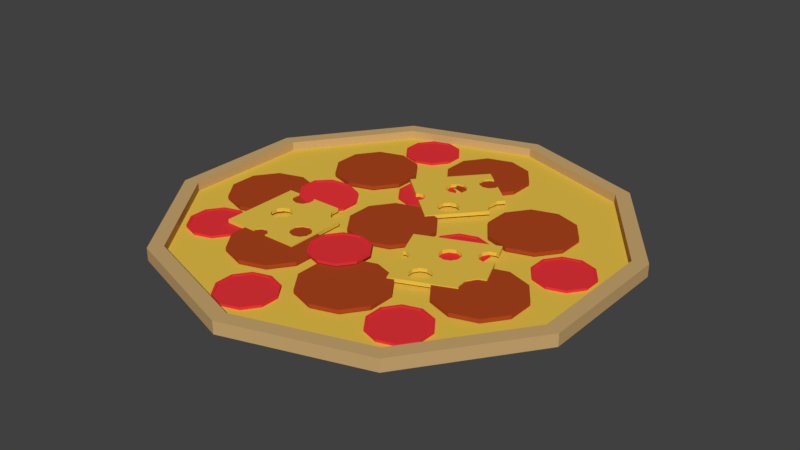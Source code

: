 # Source: pizza.blend  (saved by Blender 2.79.0; exported with 4.5.12 LTS)
import bpy
from mathutils import Matrix  # noqa: F401  (used for matrix-valued properties, if any)

bpy.ops.wm.read_factory_settings(use_empty=True)
scene = bpy.context.scene
scene.name = 'Scene'

# ---- collections
col_collection_1 = bpy.data.collections.new('Collection 1'); scene.collection.children.link(col_collection_1)

# ---- materials (node trees are filled in below, after node groups)
mat_cheese = bpy.data.materials.new('Cheese')
mat_cheese.alpha_threshold = 0.0
mat_cheese.use_transparent_shadow = False
mat_cheese.diffuse_color = (0.8, 0.5359, 0.06487, 1.0)
mat_cheese.roughness = 0.5
mat_tomato = bpy.data.materials.new('Tomato')
mat_tomato.alpha_threshold = 0.0
mat_tomato.use_transparent_shadow = False
mat_tomato.diffuse_color = (0.8, 0.03469, 0.04255, 1.0)
mat_tomato.roughness = 0.5
mat_meat = bpy.data.materials.new('Meat')
mat_meat.alpha_threshold = 0.0
mat_meat.use_transparent_shadow = False
mat_meat.diffuse_color = (0.42, 0.0603, 0.01393, 1.0)
mat_meat.roughness = 0.5
mat_material_001 = bpy.data.materials.new('Material.001')
mat_material_001.alpha_threshold = 0.0
mat_material_001.use_transparent_shadow = False
mat_material_001.diffuse_color = (0.5926, 0.3856, 0.161, 1.0)
mat_material_001.roughness = 0.5

# ---- material node trees

# ---- world
world_world = bpy.data.worlds.new('World'); scene.world = world_world
world_world.color = (0.05088, 0.05088, 0.05088)
world_world.use_sun_shadow = False
world_world.sun_shadow_jitter_overblur = 0.0
world_world.cycles.sampling_method = 'MANUAL'

# ---- meshes
me_plane_002 = bpy.data.meshes.new('Plane.002')
me_plane_002.from_pydata([(-1.0, -1.0, 0.0), (1.0, -1.0, 0.0), (-1.0, 1.0, 0.0), (-1.0, -1.0, 0.08949), (1.0, -1.0, 0.08949), (-1.0, 1.0, 0.08949), (0.8249, -0.1674, 0.08949), (0.8249, -0.1674, 1.49e-08), (0.9192, -0.2973, 0.08949), (0.9192, -0.2973, 7.451e-09), (0.9192, -0.4579, 0.08949), (0.9192, -0.4579, -1.49e-08), (0.6721, -0.6374, 0.08949), (0.6721, -0.6374, 0.0), (0.8249, -0.5878, 0.08949), (0.8249, -0.5878, 7.451e-09), (0.5194, -0.1674, 0.08949), (0.5194, -0.1674, 1.49e-08), (0.425, -0.2973, 0.08949), (0.425, -0.2973, 7.451e-09), (0.425, -0.4579, 0.08949), (0.425, -0.4579, -1.49e-08), (0.5194, -0.5878, 0.08949), (0.5194, -0.5878, 7.451e-09), (0.1092, -0.8372, 0.08949), (0.1092, -0.8372, 0.0), (0.1766, -1.0, 0.08949), (0.1766, -0.93, 0.08949), (0.1766, -0.93, 0.0), (0.1766, -1.0, 0.0), (-0.1092, -0.8372, 0.08949), (-0.1092, -0.8372, 0.0), (0.0, -0.8017, 0.08949), (0.0, -0.8017, 0.0), (-0.1766, -0.93, 0.08949), (-0.1766, -0.93, 0.0), (-0.3055, -0.2535, 0.08949), (-0.3055, -0.2535, 0.0), (-0.4582, -0.2038, 0.08949), (-0.4582, -0.2038, 1.49e-08), (-0.1528, -0.2038, 0.08949), (-0.1528, -0.2038, 1.49e-08), (-0.1766, -1.0, 0.08949), (-0.1766, -1.0, 0.0), (0.9345, 0.4941, 0.08949), (1.0, 0.5154, 0.08949), (1.0, 0.5154, 0.0), (0.9345, 0.4941, 4.47e-08), (0.6788, 0.5772, 0.08949), (0.6788, 0.5772, 4.47e-08), (0.6721, -0.1178, 0.08949), (0.6721, -0.1178, 0.0), (-0.1528, 0.2166, 0.08949), (-0.1528, 0.2166, 7.451e-09), (-0.05842, 0.08665, 0.08949), (-0.05842, 0.08665, 0.0), (-0.05842, -0.0004598, 0.08949), (-0.05842, -0.07393, 0.08949), (-0.05842, -0.07393, 0.0), (-0.1913, 0.7667, 0.08949), (-0.1913, 0.7667, -7.451e-09), (-0.3055, 0.2662, 0.08949), (-0.3055, 0.2662, 0.0), (-0.2857, 0.6368, 0.08949), (-0.2857, 0.6368, -7.451e-09), (-0.4385, 0.5871, 0.08949), (-0.4385, 0.5871, -7.451e-09), (-0.5912, 0.6368, 0.08949), (-0.5912, 0.6368, -7.451e-09), (-0.4582, 0.2166, 0.08949), (-0.4582, 0.2166, 7.451e-09), (-0.5526, 0.08665, 0.08949), (-0.5526, 0.08665, 0.0), (-0.6856, 0.7667, 0.08949), (-0.6856, 0.7667, -7.451e-09), (-0.5526, -0.07393, 0.08949), (-0.5526, -0.07393, 0.0), (0.5208, 0.7947, 0.08949), (0.5208, 0.7947, -1.49e-08), (-0.1913, 0.9272, 0.08949), (-0.1913, 0.9272, -1.49e-08), (-0.6856, 0.9272, 0.08949), (-0.6856, 0.9272, -1.49e-08), (0.5208, 1.0, 0.08949), (0.5208, 1.0, 0.0), (-0.2442, 1.0, 0.08949), (-0.2442, 1.0, 0.0), (-0.6327, 1.0, 0.08949), (-0.6327, 1.0, 0.0)], [], [(0, 19, 21, 23, 13, 15, 11, 1, 29, 28, 25, 33, 31, 35, 43), (3, 75, 71, 69, 61, 52, 54, 56, 45, 44, 48, 77, 83, 85, 79, 59, 63, 65, 67, 73, 81, 87, 5), (1, 46, 45, 4), (2, 0, 3, 5), (0, 43, 42, 3), (51, 50, 16, 17), (17, 16, 18, 19), (33, 32, 30, 31), (7, 6, 50, 51), (35, 34, 42, 43), (66, 65, 63, 64), (11, 10, 8, 9), (64, 63, 59, 60), (26, 29, 1, 4), (76, 75, 38, 39), (19, 18, 20, 21), (39, 38, 36, 37), (74, 73, 67, 68), (83, 84, 86, 85), (87, 88, 2, 5), (72, 71, 75, 76), (70, 69, 71, 72), (45, 56, 57, 40, 20, 18, 16, 50, 6, 8, 4), (4, 8, 10, 14, 12, 22, 20, 40, 36, 38, 75, 3, 42, 34, 30, 32, 24, 27, 26), (27, 28, 29, 26), (13, 12, 14, 15), (62, 61, 69, 70), (9, 8, 6, 7), (21, 20, 22, 23), (80, 79, 85, 86), (82, 81, 73, 74), (81, 82, 88, 87), (55, 54, 52, 53), (25, 24, 32, 33), (53, 52, 61, 62), (1, 11, 9, 7, 51, 17, 19, 0, 2, 72, 76, 39, 37, 41, 58, 46), (84, 78, 49, 47, 46, 58, 55, 53, 62, 70, 72, 2, 88, 82, 74, 68, 66, 64, 60, 80, 86), (49, 48, 44, 47), (31, 30, 34, 35), (41, 40, 57, 58), (68, 67, 65, 66), (23, 22, 12, 13), (60, 59, 79, 80), (28, 27, 24, 25), (15, 14, 10, 11), (47, 44, 45, 46), (37, 36, 40, 41), (77, 78, 84, 83), (58, 57, 56, 54, 55), (78, 77, 48, 49)])
me_plane_002.materials.append(mat_cheese)
me_plane_002.use_remesh_preserve_volume = False
me_plane_002.use_remesh_preserve_attributes = False
me_plane_002.use_mirror_vertex_groups = False
me_plane_002.update()
me_plane_001 = bpy.data.meshes.new('Plane.001')
me_plane_001.from_pydata([(-1.0, -1.0, 0.0), (1.0, -1.0, 0.0), (-1.0, 1.0, 0.0), (-1.0, -1.0, 0.08949), (1.0, -1.0, 0.08949), (-1.0, 1.0, 0.08949), (0.8249, -0.1674, 0.08949), (0.8249, -0.1674, 1.49e-08), (0.9192, -0.2973, 0.08949), (0.9192, -0.2973, 7.451e-09), (0.9192, -0.4579, 0.08949), (0.9192, -0.4579, -1.49e-08), (0.6721, -0.6374, 0.08949), (0.6721, -0.6374, 0.0), (0.8249, -0.5878, 0.08949), (0.8249, -0.5878, 7.451e-09), (0.5194, -0.1674, 0.08949), (0.5194, -0.1674, 1.49e-08), (0.425, -0.2973, 0.08949), (0.425, -0.2973, 7.451e-09), (0.425, -0.4579, 0.08949), (0.425, -0.4579, -1.49e-08), (0.5194, -0.5878, 0.08949), (0.5194, -0.5878, 7.451e-09), (0.1092, -0.8372, 0.08949), (0.1092, -0.8372, 0.0), (0.1766, -1.0, 0.08949), (0.1766, -0.93, 0.08949), (0.1766, -0.93, 0.0), (0.1766, -1.0, 0.0), (-0.1092, -0.8372, 0.08949), (-0.1092, -0.8372, 0.0), (0.0, -0.8017, 0.08949), (0.0, -0.8017, 0.0), (-0.1766, -0.93, 0.08949), (-0.1766, -0.93, 0.0), (-0.3055, -0.2535, 0.08949), (-0.3055, -0.2535, 0.0), (-0.4582, -0.2038, 0.08949), (-0.4582, -0.2038, 1.49e-08), (-0.1528, -0.2038, 0.08949), (-0.1528, -0.2038, 1.49e-08), (-0.1766, -1.0, 0.08949), (-0.1766, -1.0, 0.0), (0.9345, 0.4941, 0.08949), (1.0, 0.5154, 0.08949), (1.0, 0.5154, 0.0), (0.9345, 0.4941, 4.47e-08), (0.6788, 0.5772, 0.08949), (0.6788, 0.5772, 4.47e-08), (0.6721, -0.1178, 0.08949), (0.6721, -0.1178, 0.0), (-0.1528, 0.2166, 0.08949), (-0.1528, 0.2166, 7.451e-09), (-0.05842, 0.08665, 0.08949), (-0.05842, 0.08665, 0.0), (-0.05842, -0.0004598, 0.08949), (-0.05842, -0.07393, 0.08949), (-0.05842, -0.07393, 0.0), (-0.1913, 0.7667, 0.08949), (-0.1913, 0.7667, -7.451e-09), (-0.3055, 0.2662, 0.08949), (-0.3055, 0.2662, 0.0), (-0.2857, 0.6368, 0.08949), (-0.2857, 0.6368, -7.451e-09), (-0.4385, 0.5871, 0.08949), (-0.4385, 0.5871, -7.451e-09), (-0.5912, 0.6368, 0.08949), (-0.5912, 0.6368, -7.451e-09), (-0.4582, 0.2166, 0.08949), (-0.4582, 0.2166, 7.451e-09), (-0.5526, 0.08665, 0.08949), (-0.5526, 0.08665, 0.0), (-0.6856, 0.7667, 0.08949), (-0.6856, 0.7667, -7.451e-09), (-0.5526, -0.07393, 0.08949), (-0.5526, -0.07393, 0.0), (0.5208, 0.7947, 0.08949), (0.5208, 0.7947, -1.49e-08), (-0.1913, 0.9272, 0.08949), (-0.1913, 0.9272, -1.49e-08), (-0.6856, 0.9272, 0.08949), (-0.6856, 0.9272, -1.49e-08), (0.5208, 1.0, 0.08949), (0.5208, 1.0, 0.0), (-0.2442, 1.0, 0.08949), (-0.2442, 1.0, 0.0), (-0.6327, 1.0, 0.08949), (-0.6327, 1.0, 0.0)], [], [(0, 19, 21, 23, 13, 15, 11, 1, 29, 28, 25, 33, 31, 35, 43), (3, 75, 71, 69, 61, 52, 54, 56, 45, 44, 48, 77, 83, 85, 79, 59, 63, 65, 67, 73, 81, 87, 5), (1, 46, 45, 4), (2, 0, 3, 5), (0, 43, 42, 3), (51, 50, 16, 17), (17, 16, 18, 19), (33, 32, 30, 31), (7, 6, 50, 51), (35, 34, 42, 43), (66, 65, 63, 64), (11, 10, 8, 9), (64, 63, 59, 60), (26, 29, 1, 4), (76, 75, 38, 39), (19, 18, 20, 21), (39, 38, 36, 37), (74, 73, 67, 68), (83, 84, 86, 85), (87, 88, 2, 5), (72, 71, 75, 76), (70, 69, 71, 72), (45, 56, 57, 40, 20, 18, 16, 50, 6, 8, 4), (4, 8, 10, 14, 12, 22, 20, 40, 36, 38, 75, 3, 42, 34, 30, 32, 24, 27, 26), (27, 28, 29, 26), (13, 12, 14, 15), (62, 61, 69, 70), (9, 8, 6, 7), (21, 20, 22, 23), (80, 79, 85, 86), (82, 81, 73, 74), (81, 82, 88, 87), (55, 54, 52, 53), (25, 24, 32, 33), (53, 52, 61, 62), (1, 11, 9, 7, 51, 17, 19, 0, 2, 72, 76, 39, 37, 41, 58, 46), (84, 78, 49, 47, 46, 58, 55, 53, 62, 70, 72, 2, 88, 82, 74, 68, 66, 64, 60, 80, 86), (49, 48, 44, 47), (31, 30, 34, 35), (41, 40, 57, 58), (68, 67, 65, 66), (23, 22, 12, 13), (60, 59, 79, 80), (28, 27, 24, 25), (15, 14, 10, 11), (47, 44, 45, 46), (37, 36, 40, 41), (77, 78, 84, 83), (58, 57, 56, 54, 55), (78, 77, 48, 49)])
me_plane_001.materials.append(mat_cheese)
me_plane_001.use_remesh_preserve_volume = False
me_plane_001.use_remesh_preserve_attributes = False
me_plane_001.use_mirror_vertex_groups = False
me_plane_001.update()
me_plane = bpy.data.meshes.new('Plane')
me_plane.from_pydata([(-1.0, -1.0, 0.0), (1.0, -1.0, 0.0), (-1.0, 1.0, 0.0), (-1.0, -1.0, 0.08949), (1.0, -1.0, 0.08949), (-1.0, 1.0, 0.08949), (0.8249, -0.1674, 0.08949), (0.8249, -0.1674, 1.49e-08), (0.9192, -0.2973, 0.08949), (0.9192, -0.2973, 7.451e-09), (0.9192, -0.4579, 0.08949), (0.9192, -0.4579, -1.49e-08), (0.6721, -0.6374, 0.08949), (0.6721, -0.6374, 0.0), (0.8249, -0.5878, 0.08949), (0.8249, -0.5878, 7.451e-09), (0.5194, -0.1674, 0.08949), (0.5194, -0.1674, 1.49e-08), (0.425, -0.2973, 0.08949), (0.425, -0.2973, 7.451e-09), (0.425, -0.4579, 0.08949), (0.425, -0.4579, -1.49e-08), (0.5194, -0.5878, 0.08949), (0.5194, -0.5878, 7.451e-09), (0.1092, -0.8372, 0.08949), (0.1092, -0.8372, 0.0), (0.1766, -1.0, 0.08949), (0.1766, -0.93, 0.08949), (0.1766, -0.93, 0.0), (0.1766, -1.0, 0.0), (-0.1092, -0.8372, 0.08949), (-0.1092, -0.8372, 0.0), (0.0, -0.8017, 0.08949), (0.0, -0.8017, 0.0), (-0.1766, -0.93, 0.08949), (-0.1766, -0.93, 0.0), (-0.3055, -0.2535, 0.08949), (-0.3055, -0.2535, 0.0), (-0.4582, -0.2038, 0.08949), (-0.4582, -0.2038, 1.49e-08), (-0.1528, -0.2038, 0.08949), (-0.1528, -0.2038, 1.49e-08), (-0.1766, -1.0, 0.08949), (-0.1766, -1.0, 0.0), (0.9345, 0.4941, 0.08949), (1.0, 0.5154, 0.08949), (1.0, 0.5154, 0.0), (0.9345, 0.4941, 4.47e-08), (0.6788, 0.5772, 0.08949), (0.6788, 0.5772, 4.47e-08), (0.6721, -0.1178, 0.08949), (0.6721, -0.1178, 0.0), (-0.1528, 0.2166, 0.08949), (-0.1528, 0.2166, 7.451e-09), (-0.05842, 0.08665, 0.08949), (-0.05842, 0.08665, 0.0), (-0.05842, -0.0004598, 0.08949), (-0.05842, -0.07393, 0.08949), (-0.05842, -0.07393, 0.0), (-0.1913, 0.7667, 0.08949), (-0.1913, 0.7667, -7.451e-09), (-0.3055, 0.2662, 0.08949), (-0.3055, 0.2662, 0.0), (-0.2857, 0.6368, 0.08949), (-0.2857, 0.6368, -7.451e-09), (-0.4385, 0.5871, 0.08949), (-0.4385, 0.5871, -7.451e-09), (-0.5912, 0.6368, 0.08949), (-0.5912, 0.6368, -7.451e-09), (-0.4582, 0.2166, 0.08949), (-0.4582, 0.2166, 7.451e-09), (-0.5526, 0.08665, 0.08949), (-0.5526, 0.08665, 0.0), (-0.6856, 0.7667, 0.08949), (-0.6856, 0.7667, -7.451e-09), (-0.5526, -0.07393, 0.08949), (-0.5526, -0.07393, 0.0), (0.5208, 0.7947, 0.08949), (0.5208, 0.7947, -1.49e-08), (-0.1913, 0.9272, 0.08949), (-0.1913, 0.9272, -1.49e-08), (-0.6856, 0.9272, 0.08949), (-0.6856, 0.9272, -1.49e-08), (0.5208, 1.0, 0.08949), (0.5208, 1.0, 0.0), (-0.2442, 1.0, 0.08949), (-0.2442, 1.0, 0.0), (-0.6327, 1.0, 0.08949), (-0.6327, 1.0, 0.0)], [], [(0, 19, 21, 23, 13, 15, 11, 1, 29, 28, 25, 33, 31, 35, 43), (3, 75, 71, 69, 61, 52, 54, 56, 45, 44, 48, 77, 83, 85, 79, 59, 63, 65, 67, 73, 81, 87, 5), (1, 46, 45, 4), (2, 0, 3, 5), (0, 43, 42, 3), (51, 50, 16, 17), (17, 16, 18, 19), (33, 32, 30, 31), (7, 6, 50, 51), (35, 34, 42, 43), (66, 65, 63, 64), (11, 10, 8, 9), (64, 63, 59, 60), (26, 29, 1, 4), (76, 75, 38, 39), (19, 18, 20, 21), (39, 38, 36, 37), (74, 73, 67, 68), (83, 84, 86, 85), (87, 88, 2, 5), (72, 71, 75, 76), (70, 69, 71, 72), (45, 56, 57, 40, 20, 18, 16, 50, 6, 8, 4), (4, 8, 10, 14, 12, 22, 20, 40, 36, 38, 75, 3, 42, 34, 30, 32, 24, 27, 26), (27, 28, 29, 26), (13, 12, 14, 15), (62, 61, 69, 70), (9, 8, 6, 7), (21, 20, 22, 23), (80, 79, 85, 86), (82, 81, 73, 74), (81, 82, 88, 87), (55, 54, 52, 53), (25, 24, 32, 33), (53, 52, 61, 62), (1, 11, 9, 7, 51, 17, 19, 0, 2, 72, 76, 39, 37, 41, 58, 46), (84, 78, 49, 47, 46, 58, 55, 53, 62, 70, 72, 2, 88, 82, 74, 68, 66, 64, 60, 80, 86), (49, 48, 44, 47), (31, 30, 34, 35), (41, 40, 57, 58), (68, 67, 65, 66), (23, 22, 12, 13), (60, 59, 79, 80), (28, 27, 24, 25), (15, 14, 10, 11), (47, 44, 45, 46), (37, 36, 40, 41), (77, 78, 84, 83), (58, 57, 56, 54, 55), (78, 77, 48, 49)])
me_plane.materials.append(mat_cheese)
me_plane.use_remesh_preserve_volume = False
me_plane.use_remesh_preserve_attributes = False
me_plane.use_mirror_vertex_groups = False
me_plane.update()
me_circle_017 = bpy.data.meshes.new('Circle.017')
me_circle_017.from_pydata([(-0.4184, 1.331, -0.7335), (-0.819, 1.201, -0.7335), (-1.067, 0.8605, -0.7335), (-1.067, 0.4393, -0.7335), (-0.819, 0.09854, -0.7335), (-0.4184, -0.03162, -0.7335), (-0.01786, 0.09854, -0.7335), (0.2297, 0.4393, -0.7335), (0.2297, 0.8605, -0.7335), (-0.01786, 1.201, -0.7335), (-0.4184, 1.331, -0.6761), (-0.819, 1.201, -0.6761), (-1.067, 0.8605, -0.6761), (-1.067, 0.4393, -0.6761), (-0.819, 0.09854, -0.6761), (-0.4184, -0.03162, -0.6761), (-0.01786, 0.09854, -0.6761), (0.2297, 0.4393, -0.6761), (0.2297, 0.8605, -0.6761), (-0.01786, 1.201, -0.6761), (-0.4184, 1.274, -0.6761), (-0.7852, 1.155, -0.6761), (-1.012, 0.8427, -0.6761), (-1.012, 0.4571, -0.6761), (-0.7852, 0.1451, -0.6761), (-0.4184, 0.02587, -0.6761), (-0.05165, 0.1451, -0.6761), (0.175, 0.4571, -0.6761), (0.175, 0.8427, -0.6761), (-0.05165, 1.155, -0.6761), (-0.4184, 1.274, -0.695), (-0.7852, 1.155, -0.695), (-1.012, 0.8427, -0.695), (-1.012, 0.4571, -0.695), (-0.7852, 0.1451, -0.695), (-0.4184, 0.02587, -0.695), (-0.05165, 0.1451, -0.695), (0.175, 0.4571, -0.695), (0.175, 0.8427, -0.695), (-0.05165, 1.155, -0.695)], [], [(1, 0, 9, 8, 7, 6, 5, 4, 3, 2), (14, 15, 25, 24), (1, 2, 12, 11), (8, 9, 19, 18), (5, 6, 16, 15), (2, 3, 13, 12), (9, 0, 10, 19), (6, 7, 17, 16), (3, 4, 14, 13), (0, 1, 11, 10), (7, 8, 18, 17), (4, 5, 15, 14), (21, 22, 32, 31), (11, 12, 22, 21), (18, 19, 29, 28), (15, 16, 26, 25), (12, 13, 23, 22), (19, 10, 20, 29), (16, 17, 27, 26), (13, 14, 24, 23), (10, 11, 21, 20), (17, 18, 28, 27), (31, 32, 33, 34, 35, 36, 37, 38, 39, 30), (28, 29, 39, 38), (25, 26, 36, 35), (22, 23, 33, 32), (29, 20, 30, 39), (26, 27, 37, 36), (23, 24, 34, 33), (20, 21, 31, 30), (27, 28, 38, 37), (24, 25, 35, 34)])
me_circle_017.materials.append(mat_tomato)
me_circle_017.use_remesh_preserve_volume = False
me_circle_017.use_remesh_preserve_attributes = False
me_circle_017.use_mirror_vertex_groups = False
me_circle_017.update()
me_circle_016 = bpy.data.meshes.new('Circle.016')
me_circle_016.from_pydata([(-0.4184, 1.331, -0.7335), (-0.819, 1.201, -0.7335), (-1.067, 0.8605, -0.7335), (-1.067, 0.4393, -0.7335), (-0.819, 0.09854, -0.7335), (-0.4184, -0.03162, -0.7335), (-0.01786, 0.09854, -0.7335), (0.2297, 0.4393, -0.7335), (0.2297, 0.8605, -0.7335), (-0.01786, 1.201, -0.7335), (-0.4184, 1.331, -0.6761), (-0.819, 1.201, -0.6761), (-1.067, 0.8605, -0.6761), (-1.067, 0.4393, -0.6761), (-0.819, 0.09854, -0.6761), (-0.4184, -0.03162, -0.6761), (-0.01786, 0.09854, -0.6761), (0.2297, 0.4393, -0.6761), (0.2297, 0.8605, -0.6761), (-0.01786, 1.201, -0.6761), (-0.4184, 1.274, -0.6761), (-0.7852, 1.155, -0.6761), (-1.012, 0.8427, -0.6761), (-1.012, 0.4571, -0.6761), (-0.7852, 0.1451, -0.6761), (-0.4184, 0.02587, -0.6761), (-0.05165, 0.1451, -0.6761), (0.175, 0.4571, -0.6761), (0.175, 0.8427, -0.6761), (-0.05165, 1.155, -0.6761), (-0.4184, 1.274, -0.695), (-0.7852, 1.155, -0.695), (-1.012, 0.8427, -0.695), (-1.012, 0.4571, -0.695), (-0.7852, 0.1451, -0.695), (-0.4184, 0.02587, -0.695), (-0.05165, 0.1451, -0.695), (0.175, 0.4571, -0.695), (0.175, 0.8427, -0.695), (-0.05165, 1.155, -0.695)], [], [(1, 0, 9, 8, 7, 6, 5, 4, 3, 2), (14, 15, 25, 24), (1, 2, 12, 11), (8, 9, 19, 18), (5, 6, 16, 15), (2, 3, 13, 12), (9, 0, 10, 19), (6, 7, 17, 16), (3, 4, 14, 13), (0, 1, 11, 10), (7, 8, 18, 17), (4, 5, 15, 14), (21, 22, 32, 31), (11, 12, 22, 21), (18, 19, 29, 28), (15, 16, 26, 25), (12, 13, 23, 22), (19, 10, 20, 29), (16, 17, 27, 26), (13, 14, 24, 23), (10, 11, 21, 20), (17, 18, 28, 27), (31, 32, 33, 34, 35, 36, 37, 38, 39, 30), (28, 29, 39, 38), (25, 26, 36, 35), (22, 23, 33, 32), (29, 20, 30, 39), (26, 27, 37, 36), (23, 24, 34, 33), (20, 21, 31, 30), (27, 28, 38, 37), (24, 25, 35, 34)])
me_circle_016.materials.append(mat_tomato)
me_circle_016.use_remesh_preserve_volume = False
me_circle_016.use_remesh_preserve_attributes = False
me_circle_016.use_mirror_vertex_groups = False
me_circle_016.update()
me_circle_015 = bpy.data.meshes.new('Circle.015')
me_circle_015.from_pydata([(-0.4184, 1.331, -0.7335), (-0.819, 1.201, -0.7335), (-1.067, 0.8605, -0.7335), (-1.067, 0.4393, -0.7335), (-0.819, 0.09854, -0.7335), (-0.4184, -0.03162, -0.7335), (-0.01786, 0.09854, -0.7335), (0.2297, 0.4393, -0.7335), (0.2297, 0.8605, -0.7335), (-0.01786, 1.201, -0.7335), (-0.4184, 1.331, -0.6761), (-0.819, 1.201, -0.6761), (-1.067, 0.8605, -0.6761), (-1.067, 0.4393, -0.6761), (-0.819, 0.09854, -0.6761), (-0.4184, -0.03162, -0.6761), (-0.01786, 0.09854, -0.6761), (0.2297, 0.4393, -0.6761), (0.2297, 0.8605, -0.6761), (-0.01786, 1.201, -0.6761), (-0.4184, 1.274, -0.6761), (-0.7852, 1.155, -0.6761), (-1.012, 0.8427, -0.6761), (-1.012, 0.4571, -0.6761), (-0.7852, 0.1451, -0.6761), (-0.4184, 0.02587, -0.6761), (-0.05165, 0.1451, -0.6761), (0.175, 0.4571, -0.6761), (0.175, 0.8427, -0.6761), (-0.05165, 1.155, -0.6761), (-0.4184, 1.274, -0.695), (-0.7852, 1.155, -0.695), (-1.012, 0.8427, -0.695), (-1.012, 0.4571, -0.695), (-0.7852, 0.1451, -0.695), (-0.4184, 0.02587, -0.695), (-0.05165, 0.1451, -0.695), (0.175, 0.4571, -0.695), (0.175, 0.8427, -0.695), (-0.05165, 1.155, -0.695)], [], [(1, 0, 9, 8, 7, 6, 5, 4, 3, 2), (14, 15, 25, 24), (1, 2, 12, 11), (8, 9, 19, 18), (5, 6, 16, 15), (2, 3, 13, 12), (9, 0, 10, 19), (6, 7, 17, 16), (3, 4, 14, 13), (0, 1, 11, 10), (7, 8, 18, 17), (4, 5, 15, 14), (21, 22, 32, 31), (11, 12, 22, 21), (18, 19, 29, 28), (15, 16, 26, 25), (12, 13, 23, 22), (19, 10, 20, 29), (16, 17, 27, 26), (13, 14, 24, 23), (10, 11, 21, 20), (17, 18, 28, 27), (31, 32, 33, 34, 35, 36, 37, 38, 39, 30), (28, 29, 39, 38), (25, 26, 36, 35), (22, 23, 33, 32), (29, 20, 30, 39), (26, 27, 37, 36), (23, 24, 34, 33), (20, 21, 31, 30), (27, 28, 38, 37), (24, 25, 35, 34)])
me_circle_015.materials.append(mat_tomato)
me_circle_015.use_remesh_preserve_volume = False
me_circle_015.use_remesh_preserve_attributes = False
me_circle_015.use_mirror_vertex_groups = False
me_circle_015.update()
me_circle_014 = bpy.data.meshes.new('Circle.014')
me_circle_014.from_pydata([(-0.4184, 1.331, -0.7335), (-0.819, 1.201, -0.7335), (-1.067, 0.8605, -0.7335), (-1.067, 0.4393, -0.7335), (-0.819, 0.09854, -0.7335), (-0.4184, -0.03162, -0.7335), (-0.01786, 0.09854, -0.7335), (0.2297, 0.4393, -0.7335), (0.2297, 0.8605, -0.7335), (-0.01786, 1.201, -0.7335), (-0.4184, 1.331, -0.6761), (-0.819, 1.201, -0.6761), (-1.067, 0.8605, -0.6761), (-1.067, 0.4393, -0.6761), (-0.819, 0.09854, -0.6761), (-0.4184, -0.03162, -0.6761), (-0.01786, 0.09854, -0.6761), (0.2297, 0.4393, -0.6761), (0.2297, 0.8605, -0.6761), (-0.01786, 1.201, -0.6761), (-0.4184, 1.274, -0.6761), (-0.7852, 1.155, -0.6761), (-1.012, 0.8427, -0.6761), (-1.012, 0.4571, -0.6761), (-0.7852, 0.1451, -0.6761), (-0.4184, 0.02587, -0.6761), (-0.05165, 0.1451, -0.6761), (0.175, 0.4571, -0.6761), (0.175, 0.8427, -0.6761), (-0.05165, 1.155, -0.6761), (-0.4184, 1.274, -0.695), (-0.7852, 1.155, -0.695), (-1.012, 0.8427, -0.695), (-1.012, 0.4571, -0.695), (-0.7852, 0.1451, -0.695), (-0.4184, 0.02587, -0.695), (-0.05165, 0.1451, -0.695), (0.175, 0.4571, -0.695), (0.175, 0.8427, -0.695), (-0.05165, 1.155, -0.695)], [], [(1, 0, 9, 8, 7, 6, 5, 4, 3, 2), (14, 15, 25, 24), (1, 2, 12, 11), (8, 9, 19, 18), (5, 6, 16, 15), (2, 3, 13, 12), (9, 0, 10, 19), (6, 7, 17, 16), (3, 4, 14, 13), (0, 1, 11, 10), (7, 8, 18, 17), (4, 5, 15, 14), (21, 22, 32, 31), (11, 12, 22, 21), (18, 19, 29, 28), (15, 16, 26, 25), (12, 13, 23, 22), (19, 10, 20, 29), (16, 17, 27, 26), (13, 14, 24, 23), (10, 11, 21, 20), (17, 18, 28, 27), (31, 32, 33, 34, 35, 36, 37, 38, 39, 30), (28, 29, 39, 38), (25, 26, 36, 35), (22, 23, 33, 32), (29, 20, 30, 39), (26, 27, 37, 36), (23, 24, 34, 33), (20, 21, 31, 30), (27, 28, 38, 37), (24, 25, 35, 34)])
me_circle_014.materials.append(mat_tomato)
me_circle_014.use_remesh_preserve_volume = False
me_circle_014.use_remesh_preserve_attributes = False
me_circle_014.use_mirror_vertex_groups = False
me_circle_014.update()
me_circle_013 = bpy.data.meshes.new('Circle.013')
me_circle_013.from_pydata([(-0.4184, 1.331, -0.7335), (-0.819, 1.201, -0.7335), (-1.067, 0.8605, -0.7335), (-1.067, 0.4393, -0.7335), (-0.819, 0.09854, -0.7335), (-0.4184, -0.03162, -0.7335), (-0.01786, 0.09854, -0.7335), (0.2297, 0.4393, -0.7335), (0.2297, 0.8605, -0.7335), (-0.01786, 1.201, -0.7335), (-0.4184, 1.331, -0.6761), (-0.819, 1.201, -0.6761), (-1.067, 0.8605, -0.6761), (-1.067, 0.4393, -0.6761), (-0.819, 0.09854, -0.6761), (-0.4184, -0.03162, -0.6761), (-0.01786, 0.09854, -0.6761), (0.2297, 0.4393, -0.6761), (0.2297, 0.8605, -0.6761), (-0.01786, 1.201, -0.6761), (-0.4184, 1.274, -0.6761), (-0.7852, 1.155, -0.6761), (-1.012, 0.8427, -0.6761), (-1.012, 0.4571, -0.6761), (-0.7852, 0.1451, -0.6761), (-0.4184, 0.02587, -0.6761), (-0.05165, 0.1451, -0.6761), (0.175, 0.4571, -0.6761), (0.175, 0.8427, -0.6761), (-0.05165, 1.155, -0.6761), (-0.4184, 1.274, -0.695), (-0.7852, 1.155, -0.695), (-1.012, 0.8427, -0.695), (-1.012, 0.4571, -0.695), (-0.7852, 0.1451, -0.695), (-0.4184, 0.02587, -0.695), (-0.05165, 0.1451, -0.695), (0.175, 0.4571, -0.695), (0.175, 0.8427, -0.695), (-0.05165, 1.155, -0.695)], [], [(1, 0, 9, 8, 7, 6, 5, 4, 3, 2), (14, 15, 25, 24), (1, 2, 12, 11), (8, 9, 19, 18), (5, 6, 16, 15), (2, 3, 13, 12), (9, 0, 10, 19), (6, 7, 17, 16), (3, 4, 14, 13), (0, 1, 11, 10), (7, 8, 18, 17), (4, 5, 15, 14), (21, 22, 32, 31), (11, 12, 22, 21), (18, 19, 29, 28), (15, 16, 26, 25), (12, 13, 23, 22), (19, 10, 20, 29), (16, 17, 27, 26), (13, 14, 24, 23), (10, 11, 21, 20), (17, 18, 28, 27), (31, 32, 33, 34, 35, 36, 37, 38, 39, 30), (28, 29, 39, 38), (25, 26, 36, 35), (22, 23, 33, 32), (29, 20, 30, 39), (26, 27, 37, 36), (23, 24, 34, 33), (20, 21, 31, 30), (27, 28, 38, 37), (24, 25, 35, 34)])
me_circle_013.materials.append(mat_tomato)
me_circle_013.use_remesh_preserve_volume = False
me_circle_013.use_remesh_preserve_attributes = False
me_circle_013.use_mirror_vertex_groups = False
me_circle_013.update()
me_circle_012 = bpy.data.meshes.new('Circle.012')
me_circle_012.from_pydata([(-0.4184, 1.331, -0.7335), (-0.819, 1.201, -0.7335), (-1.067, 0.8605, -0.7335), (-1.067, 0.4393, -0.7335), (-0.819, 0.09854, -0.7335), (-0.4184, -0.03162, -0.7335), (-0.01786, 0.09854, -0.7335), (0.2297, 0.4393, -0.7335), (0.2297, 0.8605, -0.7335), (-0.01786, 1.201, -0.7335), (-0.4184, 1.331, -0.6761), (-0.819, 1.201, -0.6761), (-1.067, 0.8605, -0.6761), (-1.067, 0.4393, -0.6761), (-0.819, 0.09854, -0.6761), (-0.4184, -0.03162, -0.6761), (-0.01786, 0.09854, -0.6761), (0.2297, 0.4393, -0.6761), (0.2297, 0.8605, -0.6761), (-0.01786, 1.201, -0.6761), (-0.4184, 1.274, -0.6761), (-0.7852, 1.155, -0.6761), (-1.012, 0.8427, -0.6761), (-1.012, 0.4571, -0.6761), (-0.7852, 0.1451, -0.6761), (-0.4184, 0.02587, -0.6761), (-0.05165, 0.1451, -0.6761), (0.175, 0.4571, -0.6761), (0.175, 0.8427, -0.6761), (-0.05165, 1.155, -0.6761), (-0.4184, 1.274, -0.695), (-0.7852, 1.155, -0.695), (-1.012, 0.8427, -0.695), (-1.012, 0.4571, -0.695), (-0.7852, 0.1451, -0.695), (-0.4184, 0.02587, -0.695), (-0.05165, 0.1451, -0.695), (0.175, 0.4571, -0.695), (0.175, 0.8427, -0.695), (-0.05165, 1.155, -0.695)], [], [(1, 0, 9, 8, 7, 6, 5, 4, 3, 2), (14, 15, 25, 24), (1, 2, 12, 11), (8, 9, 19, 18), (5, 6, 16, 15), (2, 3, 13, 12), (9, 0, 10, 19), (6, 7, 17, 16), (3, 4, 14, 13), (0, 1, 11, 10), (7, 8, 18, 17), (4, 5, 15, 14), (21, 22, 32, 31), (11, 12, 22, 21), (18, 19, 29, 28), (15, 16, 26, 25), (12, 13, 23, 22), (19, 10, 20, 29), (16, 17, 27, 26), (13, 14, 24, 23), (10, 11, 21, 20), (17, 18, 28, 27), (31, 32, 33, 34, 35, 36, 37, 38, 39, 30), (28, 29, 39, 38), (25, 26, 36, 35), (22, 23, 33, 32), (29, 20, 30, 39), (26, 27, 37, 36), (23, 24, 34, 33), (20, 21, 31, 30), (27, 28, 38, 37), (24, 25, 35, 34)])
me_circle_012.materials.append(mat_tomato)
me_circle_012.use_remesh_preserve_volume = False
me_circle_012.use_remesh_preserve_attributes = False
me_circle_012.use_mirror_vertex_groups = False
me_circle_012.update()
me_circle_011 = bpy.data.meshes.new('Circle.011')
me_circle_011.from_pydata([(-0.4184, 1.331, -0.7335), (-0.819, 1.201, -0.7335), (-1.067, 0.8605, -0.7335), (-1.067, 0.4393, -0.7335), (-0.819, 0.09854, -0.7335), (-0.4184, -0.03162, -0.7335), (-0.01786, 0.09854, -0.7335), (0.2297, 0.4393, -0.7335), (0.2297, 0.8605, -0.7335), (-0.01786, 1.201, -0.7335), (-0.4184, 1.331, -0.6761), (-0.819, 1.201, -0.6761), (-1.067, 0.8605, -0.6761), (-1.067, 0.4393, -0.6761), (-0.819, 0.09854, -0.6761), (-0.4184, -0.03162, -0.6761), (-0.01786, 0.09854, -0.6761), (0.2297, 0.4393, -0.6761), (0.2297, 0.8605, -0.6761), (-0.01786, 1.201, -0.6761), (-0.4184, 1.274, -0.6761), (-0.7852, 1.155, -0.6761), (-1.012, 0.8427, -0.6761), (-1.012, 0.4571, -0.6761), (-0.7852, 0.1451, -0.6761), (-0.4184, 0.02587, -0.6761), (-0.05165, 0.1451, -0.6761), (0.175, 0.4571, -0.6761), (0.175, 0.8427, -0.6761), (-0.05165, 1.155, -0.6761), (-0.4184, 1.274, -0.695), (-0.7852, 1.155, -0.695), (-1.012, 0.8427, -0.695), (-1.012, 0.4571, -0.695), (-0.7852, 0.1451, -0.695), (-0.4184, 0.02587, -0.695), (-0.05165, 0.1451, -0.695), (0.175, 0.4571, -0.695), (0.175, 0.8427, -0.695), (-0.05165, 1.155, -0.695)], [], [(1, 0, 9, 8, 7, 6, 5, 4, 3, 2), (14, 15, 25, 24), (1, 2, 12, 11), (8, 9, 19, 18), (5, 6, 16, 15), (2, 3, 13, 12), (9, 0, 10, 19), (6, 7, 17, 16), (3, 4, 14, 13), (0, 1, 11, 10), (7, 8, 18, 17), (4, 5, 15, 14), (21, 22, 32, 31), (11, 12, 22, 21), (18, 19, 29, 28), (15, 16, 26, 25), (12, 13, 23, 22), (19, 10, 20, 29), (16, 17, 27, 26), (13, 14, 24, 23), (10, 11, 21, 20), (17, 18, 28, 27), (31, 32, 33, 34, 35, 36, 37, 38, 39, 30), (28, 29, 39, 38), (25, 26, 36, 35), (22, 23, 33, 32), (29, 20, 30, 39), (26, 27, 37, 36), (23, 24, 34, 33), (20, 21, 31, 30), (27, 28, 38, 37), (24, 25, 35, 34)])
me_circle_011.materials.append(mat_tomato)
me_circle_011.use_remesh_preserve_volume = False
me_circle_011.use_remesh_preserve_attributes = False
me_circle_011.use_mirror_vertex_groups = False
me_circle_011.update()
me_circle_010 = bpy.data.meshes.new('Circle.010')
me_circle_010.from_pydata([(-0.4184, 1.331, -0.7335), (-0.819, 1.201, -0.7335), (-1.067, 0.8605, -0.7335), (-1.067, 0.4393, -0.7335), (-0.819, 0.09854, -0.7335), (-0.4184, -0.03162, -0.7335), (-0.01786, 0.09854, -0.7335), (0.2297, 0.4393, -0.7335), (0.2297, 0.8605, -0.7335), (-0.01786, 1.201, -0.7335), (-0.4184, 1.331, -0.6761), (-0.819, 1.201, -0.6761), (-1.067, 0.8605, -0.6761), (-1.067, 0.4393, -0.6761), (-0.819, 0.09854, -0.6761), (-0.4184, -0.03162, -0.6761), (-0.01786, 0.09854, -0.6761), (0.2297, 0.4393, -0.6761), (0.2297, 0.8605, -0.6761), (-0.01786, 1.201, -0.6761), (-0.4184, 1.274, -0.6761), (-0.7852, 1.155, -0.6761), (-1.012, 0.8427, -0.6761), (-1.012, 0.4571, -0.6761), (-0.7852, 0.1451, -0.6761), (-0.4184, 0.02587, -0.6761), (-0.05165, 0.1451, -0.6761), (0.175, 0.4571, -0.6761), (0.175, 0.8427, -0.6761), (-0.05165, 1.155, -0.6761), (-0.4184, 1.274, -0.695), (-0.7852, 1.155, -0.695), (-1.012, 0.8427, -0.695), (-1.012, 0.4571, -0.695), (-0.7852, 0.1451, -0.695), (-0.4184, 0.02587, -0.695), (-0.05165, 0.1451, -0.695), (0.175, 0.4571, -0.695), (0.175, 0.8427, -0.695), (-0.05165, 1.155, -0.695)], [], [(1, 0, 9, 8, 7, 6, 5, 4, 3, 2), (14, 15, 25, 24), (1, 2, 12, 11), (8, 9, 19, 18), (5, 6, 16, 15), (2, 3, 13, 12), (9, 0, 10, 19), (6, 7, 17, 16), (3, 4, 14, 13), (0, 1, 11, 10), (7, 8, 18, 17), (4, 5, 15, 14), (21, 22, 32, 31), (11, 12, 22, 21), (18, 19, 29, 28), (15, 16, 26, 25), (12, 13, 23, 22), (19, 10, 20, 29), (16, 17, 27, 26), (13, 14, 24, 23), (10, 11, 21, 20), (17, 18, 28, 27), (31, 32, 33, 34, 35, 36, 37, 38, 39, 30), (28, 29, 39, 38), (25, 26, 36, 35), (22, 23, 33, 32), (29, 20, 30, 39), (26, 27, 37, 36), (23, 24, 34, 33), (20, 21, 31, 30), (27, 28, 38, 37), (24, 25, 35, 34)])
me_circle_010.materials.append(mat_tomato)
me_circle_010.use_remesh_preserve_volume = False
me_circle_010.use_remesh_preserve_attributes = False
me_circle_010.use_mirror_vertex_groups = False
me_circle_010.update()
me_circle_009 = bpy.data.meshes.new('Circle.009')
me_circle_009.from_pydata([(-0.4184, 1.331, -0.7335), (-0.819, 1.201, -0.7335), (-1.067, 0.8605, -0.7335), (-1.067, 0.4393, -0.7335), (-0.819, 0.09854, -0.7335), (-0.4184, -0.03162, -0.7335), (-0.01786, 0.09854, -0.7335), (0.2297, 0.4393, -0.7335), (0.2297, 0.8605, -0.7335), (-0.01786, 1.201, -0.7335), (-0.4184, 1.331, -0.6761), (-0.819, 1.201, -0.6761), (-1.067, 0.8605, -0.6761), (-1.067, 0.4393, -0.6761), (-0.819, 0.09854, -0.6761), (-0.4184, -0.03162, -0.6761), (-0.01786, 0.09854, -0.6761), (0.2297, 0.4393, -0.6761), (0.2297, 0.8605, -0.6761), (-0.01786, 1.201, -0.6761), (-0.4184, 1.274, -0.6761), (-0.7852, 1.155, -0.6761), (-1.012, 0.8427, -0.6761), (-1.012, 0.4571, -0.6761), (-0.7852, 0.1451, -0.6761), (-0.4184, 0.02587, -0.6761), (-0.05165, 0.1451, -0.6761), (0.175, 0.4571, -0.6761), (0.175, 0.8427, -0.6761), (-0.05165, 1.155, -0.6761), (-0.4184, 1.274, -0.695), (-0.7852, 1.155, -0.695), (-1.012, 0.8427, -0.695), (-1.012, 0.4571, -0.695), (-0.7852, 0.1451, -0.695), (-0.4184, 0.02587, -0.695), (-0.05165, 0.1451, -0.695), (0.175, 0.4571, -0.695), (0.175, 0.8427, -0.695), (-0.05165, 1.155, -0.695)], [], [(1, 0, 9, 8, 7, 6, 5, 4, 3, 2), (14, 15, 25, 24), (1, 2, 12, 11), (8, 9, 19, 18), (5, 6, 16, 15), (2, 3, 13, 12), (9, 0, 10, 19), (6, 7, 17, 16), (3, 4, 14, 13), (0, 1, 11, 10), (7, 8, 18, 17), (4, 5, 15, 14), (21, 22, 32, 31), (11, 12, 22, 21), (18, 19, 29, 28), (15, 16, 26, 25), (12, 13, 23, 22), (19, 10, 20, 29), (16, 17, 27, 26), (13, 14, 24, 23), (10, 11, 21, 20), (17, 18, 28, 27), (31, 32, 33, 34, 35, 36, 37, 38, 39, 30), (28, 29, 39, 38), (25, 26, 36, 35), (22, 23, 33, 32), (29, 20, 30, 39), (26, 27, 37, 36), (23, 24, 34, 33), (20, 21, 31, 30), (27, 28, 38, 37), (24, 25, 35, 34)])
me_circle_009.materials.append(mat_tomato)
me_circle_009.use_remesh_preserve_volume = False
me_circle_009.use_remesh_preserve_attributes = False
me_circle_009.use_mirror_vertex_groups = False
me_circle_009.update()
me_circle_008 = bpy.data.meshes.new('Circle.008')
me_circle_008.from_pydata([(0.0, 1.0, 0.0), (-0.5878, 0.809, 0.0), (-0.9511, 0.309, 0.0), (-0.9511, -0.309, 0.0), (-0.5878, -0.809, 0.0), (8.742e-08, -1.0, 0.0), (0.5878, -0.809, 0.0), (0.9511, -0.309, 0.0), (0.9511, 0.309, 0.0), (0.5878, 0.809, 0.0), (0.0, 1.0, 0.08429), (-0.5878, 0.809, 0.08429), (-0.9511, 0.309, 0.08429), (-0.9511, -0.309, 0.08429), (-0.5878, -0.809, 0.08429), (8.742e-08, -1.0, 0.08429), (0.5878, -0.809, 0.08429), (0.9511, -0.309, 0.08429), (0.9511, 0.309, 0.08429), (0.5878, 0.809, 0.08429)], [], [(1, 0, 9, 8, 7, 6, 5, 4, 3, 2), (11, 12, 13, 14, 15, 16, 17, 18, 19, 10), (1, 2, 12, 11), (8, 9, 19, 18), (5, 6, 16, 15), (2, 3, 13, 12), (9, 0, 10, 19), (6, 7, 17, 16), (3, 4, 14, 13), (0, 1, 11, 10), (7, 8, 18, 17), (4, 5, 15, 14)])
me_circle_008.materials.append(mat_meat)
me_circle_008.use_remesh_preserve_volume = False
me_circle_008.use_remesh_preserve_attributes = False
me_circle_008.use_mirror_vertex_groups = False
me_circle_008.update()
me_circle_007 = bpy.data.meshes.new('Circle.007')
me_circle_007.from_pydata([(0.0, 1.0, 0.0), (-0.5878, 0.809, 0.0), (-0.9511, 0.309, 0.0), (-0.9511, -0.309, 0.0), (-0.5878, -0.809, 0.0), (8.742e-08, -1.0, 0.0), (0.5878, -0.809, 0.0), (0.9511, -0.309, 0.0), (0.9511, 0.309, 0.0), (0.5878, 0.809, 0.0), (0.0, 1.0, 0.08429), (-0.5878, 0.809, 0.08429), (-0.9511, 0.309, 0.08429), (-0.9511, -0.309, 0.08429), (-0.5878, -0.809, 0.08429), (8.742e-08, -1.0, 0.08429), (0.5878, -0.809, 0.08429), (0.9511, -0.309, 0.08429), (0.9511, 0.309, 0.08429), (0.5878, 0.809, 0.08429)], [], [(1, 0, 9, 8, 7, 6, 5, 4, 3, 2), (11, 12, 13, 14, 15, 16, 17, 18, 19, 10), (1, 2, 12, 11), (8, 9, 19, 18), (5, 6, 16, 15), (2, 3, 13, 12), (9, 0, 10, 19), (6, 7, 17, 16), (3, 4, 14, 13), (0, 1, 11, 10), (7, 8, 18, 17), (4, 5, 15, 14)])
me_circle_007.materials.append(mat_meat)
me_circle_007.use_remesh_preserve_volume = False
me_circle_007.use_remesh_preserve_attributes = False
me_circle_007.use_mirror_vertex_groups = False
me_circle_007.update()
me_circle_006 = bpy.data.meshes.new('Circle.006')
me_circle_006.from_pydata([(0.0, 1.0, 0.0), (-0.5878, 0.809, 0.0), (-0.9511, 0.309, 0.0), (-0.9511, -0.309, 0.0), (-0.5878, -0.809, 0.0), (8.742e-08, -1.0, 0.0), (0.5878, -0.809, 0.0), (0.9511, -0.309, 0.0), (0.9511, 0.309, 0.0), (0.5878, 0.809, 0.0), (0.0, 1.0, 0.08429), (-0.5878, 0.809, 0.08429), (-0.9511, 0.309, 0.08429), (-0.9511, -0.309, 0.08429), (-0.5878, -0.809, 0.08429), (8.742e-08, -1.0, 0.08429), (0.5878, -0.809, 0.08429), (0.9511, -0.309, 0.08429), (0.9511, 0.309, 0.08429), (0.5878, 0.809, 0.08429)], [], [(1, 0, 9, 8, 7, 6, 5, 4, 3, 2), (11, 12, 13, 14, 15, 16, 17, 18, 19, 10), (1, 2, 12, 11), (8, 9, 19, 18), (5, 6, 16, 15), (2, 3, 13, 12), (9, 0, 10, 19), (6, 7, 17, 16), (3, 4, 14, 13), (0, 1, 11, 10), (7, 8, 18, 17), (4, 5, 15, 14)])
me_circle_006.materials.append(mat_meat)
me_circle_006.use_remesh_preserve_volume = False
me_circle_006.use_remesh_preserve_attributes = False
me_circle_006.use_mirror_vertex_groups = False
me_circle_006.update()
me_circle_005 = bpy.data.meshes.new('Circle.005')
me_circle_005.from_pydata([(0.0, 1.0, 0.0), (-0.5878, 0.809, 0.0), (-0.9511, 0.309, 0.0), (-0.9511, -0.309, 0.0), (-0.5878, -0.809, 0.0), (8.742e-08, -1.0, 0.0), (0.5878, -0.809, 0.0), (0.9511, -0.309, 0.0), (0.9511, 0.309, 0.0), (0.5878, 0.809, 0.0), (0.0, 1.0, 0.08429), (-0.5878, 0.809, 0.08429), (-0.9511, 0.309, 0.08429), (-0.9511, -0.309, 0.08429), (-0.5878, -0.809, 0.08429), (8.742e-08, -1.0, 0.08429), (0.5878, -0.809, 0.08429), (0.9511, -0.309, 0.08429), (0.9511, 0.309, 0.08429), (0.5878, 0.809, 0.08429)], [], [(1, 0, 9, 8, 7, 6, 5, 4, 3, 2), (11, 12, 13, 14, 15, 16, 17, 18, 19, 10), (1, 2, 12, 11), (8, 9, 19, 18), (5, 6, 16, 15), (2, 3, 13, 12), (9, 0, 10, 19), (6, 7, 17, 16), (3, 4, 14, 13), (0, 1, 11, 10), (7, 8, 18, 17), (4, 5, 15, 14)])
me_circle_005.materials.append(mat_meat)
me_circle_005.use_remesh_preserve_volume = False
me_circle_005.use_remesh_preserve_attributes = False
me_circle_005.use_mirror_vertex_groups = False
me_circle_005.update()
me_circle_004 = bpy.data.meshes.new('Circle.004')
me_circle_004.from_pydata([(0.0, 1.0, 0.0), (-0.5878, 0.809, 0.0), (-0.9511, 0.309, 0.0), (-0.9511, -0.309, 0.0), (-0.5878, -0.809, 0.0), (8.742e-08, -1.0, 0.0), (0.5878, -0.809, 0.0), (0.9511, -0.309, 0.0), (0.9511, 0.309, 0.0), (0.5878, 0.809, 0.0), (0.0, 1.0, 0.08429), (-0.5878, 0.809, 0.08429), (-0.9511, 0.309, 0.08429), (-0.9511, -0.309, 0.08429), (-0.5878, -0.809, 0.08429), (8.742e-08, -1.0, 0.08429), (0.5878, -0.809, 0.08429), (0.9511, -0.309, 0.08429), (0.9511, 0.309, 0.08429), (0.5878, 0.809, 0.08429)], [], [(1, 0, 9, 8, 7, 6, 5, 4, 3, 2), (11, 12, 13, 14, 15, 16, 17, 18, 19, 10), (1, 2, 12, 11), (8, 9, 19, 18), (5, 6, 16, 15), (2, 3, 13, 12), (9, 0, 10, 19), (6, 7, 17, 16), (3, 4, 14, 13), (0, 1, 11, 10), (7, 8, 18, 17), (4, 5, 15, 14)])
me_circle_004.materials.append(mat_meat)
me_circle_004.use_remesh_preserve_volume = False
me_circle_004.use_remesh_preserve_attributes = False
me_circle_004.use_mirror_vertex_groups = False
me_circle_004.update()
me_circle_003 = bpy.data.meshes.new('Circle.003')
me_circle_003.from_pydata([(0.0, 1.0, 0.0), (-0.5878, 0.809, 0.0), (-0.9511, 0.309, 0.0), (-0.9511, -0.309, 0.0), (-0.5878, -0.809, 0.0), (8.742e-08, -1.0, 0.0), (0.5878, -0.809, 0.0), (0.9511, -0.309, 0.0), (0.9511, 0.309, 0.0), (0.5878, 0.809, 0.0), (0.0, 1.0, 0.08429), (-0.5878, 0.809, 0.08429), (-0.9511, 0.309, 0.08429), (-0.9511, -0.309, 0.08429), (-0.5878, -0.809, 0.08429), (8.742e-08, -1.0, 0.08429), (0.5878, -0.809, 0.08429), (0.9511, -0.309, 0.08429), (0.9511, 0.309, 0.08429), (0.5878, 0.809, 0.08429)], [], [(1, 0, 9, 8, 7, 6, 5, 4, 3, 2), (11, 12, 13, 14, 15, 16, 17, 18, 19, 10), (1, 2, 12, 11), (8, 9, 19, 18), (5, 6, 16, 15), (2, 3, 13, 12), (9, 0, 10, 19), (6, 7, 17, 16), (3, 4, 14, 13), (0, 1, 11, 10), (7, 8, 18, 17), (4, 5, 15, 14)])
me_circle_003.materials.append(mat_meat)
me_circle_003.use_remesh_preserve_volume = False
me_circle_003.use_remesh_preserve_attributes = False
me_circle_003.use_mirror_vertex_groups = False
me_circle_003.update()
me_circle_002 = bpy.data.meshes.new('Circle.002')
me_circle_002.from_pydata([(0.0, 1.0, 0.0), (-0.5878, 0.809, 0.0), (-0.9511, 0.309, 0.0), (-0.9511, -0.309, 0.0), (-0.5878, -0.809, 0.0), (8.742e-08, -1.0, 0.0), (0.5878, -0.809, 0.0), (0.9511, -0.309, 0.0), (0.9511, 0.309, 0.0), (0.5878, 0.809, 0.0), (0.0, 1.0, 0.08429), (-0.5878, 0.809, 0.08429), (-0.9511, 0.309, 0.08429), (-0.9511, -0.309, 0.08429), (-0.5878, -0.809, 0.08429), (8.742e-08, -1.0, 0.08429), (0.5878, -0.809, 0.08429), (0.9511, -0.309, 0.08429), (0.9511, 0.309, 0.08429), (0.5878, 0.809, 0.08429)], [], [(1, 0, 9, 8, 7, 6, 5, 4, 3, 2), (11, 12, 13, 14, 15, 16, 17, 18, 19, 10), (1, 2, 12, 11), (8, 9, 19, 18), (5, 6, 16, 15), (2, 3, 13, 12), (9, 0, 10, 19), (6, 7, 17, 16), (3, 4, 14, 13), (0, 1, 11, 10), (7, 8, 18, 17), (4, 5, 15, 14)])
me_circle_002.materials.append(mat_meat)
me_circle_002.use_remesh_preserve_volume = False
me_circle_002.use_remesh_preserve_attributes = False
me_circle_002.use_mirror_vertex_groups = False
me_circle_002.update()
me_circle_001 = bpy.data.meshes.new('Circle.001')
me_circle_001.from_pydata([(0.0, 1.0, 0.0), (-0.5878, 0.809, 0.0), (-0.9511, 0.309, 0.0), (-0.9511, -0.309, 0.0), (-0.5878, -0.809, 0.0), (8.742e-08, -1.0, 0.0), (0.5878, -0.809, 0.0), (0.9511, -0.309, 0.0), (0.9511, 0.309, 0.0), (0.5878, 0.809, 0.0), (0.0, 1.0, 0.08429), (-0.5878, 0.809, 0.08429), (-0.9511, 0.309, 0.08429), (-0.9511, -0.309, 0.08429), (-0.5878, -0.809, 0.08429), (8.742e-08, -1.0, 0.08429), (0.5878, -0.809, 0.08429), (0.9511, -0.309, 0.08429), (0.9511, 0.309, 0.08429), (0.5878, 0.809, 0.08429)], [], [(1, 0, 9, 8, 7, 6, 5, 4, 3, 2), (11, 12, 13, 14, 15, 16, 17, 18, 19, 10), (1, 2, 12, 11), (8, 9, 19, 18), (5, 6, 16, 15), (2, 3, 13, 12), (9, 0, 10, 19), (6, 7, 17, 16), (3, 4, 14, 13), (0, 1, 11, 10), (7, 8, 18, 17), (4, 5, 15, 14)])
me_circle_001.materials.append(mat_meat)
me_circle_001.use_remesh_preserve_volume = False
me_circle_001.use_remesh_preserve_attributes = False
me_circle_001.use_mirror_vertex_groups = False
me_circle_001.update()
me_circle = bpy.data.meshes.new('Circle')
me_circle.from_pydata([(0.0, 1.0, 0.0), (-0.5878, 0.809, 0.0), (-0.9511, 0.309, 0.0), (-0.9511, -0.309, 0.0), (-0.5878, -0.809, 0.0), (8.742e-08, -1.0, 0.0), (0.5878, -0.809, 0.0), (0.9511, -0.309, 0.0), (0.9511, 0.309, 0.0), (0.5878, 0.809, 0.0), (0.0, 1.0, 0.05482), (-0.5878, 0.809, 0.05482), (-0.9511, 0.309, 0.05482), (-0.9511, -0.309, 0.05482), (-0.5878, -0.809, 0.05482), (8.742e-08, -1.0, 0.05482), (0.5878, -0.809, 0.05482), (0.9511, -0.309, 0.05482), (0.9511, 0.309, 0.05482), (0.5878, 0.809, 0.05482), (-1.954e-09, 0.9344, 0.05482), (-0.5493, 0.756, 0.05482), (-0.8887, 0.2888, 0.05482), (-0.8887, -0.2888, 0.05482), (-0.5493, -0.756, 0.05482), (7.974e-08, -0.9344, 0.05482), (0.5493, -0.756, 0.05482), (0.8887, -0.2888, 0.05482), (0.8887, 0.2888, 0.05482), (0.5493, 0.756, 0.05482), (-1.954e-09, 0.9344, 0.01638), (-0.5493, 0.756, 0.01638), (-0.8887, 0.2888, 0.01638), (-0.8887, -0.2888, 0.01638), (-0.5493, -0.756, 0.01638), (7.974e-08, -0.9344, 0.01638), (0.5493, -0.756, 0.01638), (0.8887, -0.2888, 0.01638), (0.8887, 0.2888, 0.01638), (0.5493, 0.756, 0.01638)], [], [(1, 0, 9, 8, 7, 6, 5, 4, 3, 2), (12, 13, 23, 22), (5, 6, 16, 15), (2, 3, 13, 12), (9, 0, 10, 19), (6, 7, 17, 16), (3, 4, 14, 13), (0, 1, 11, 10), (7, 8, 18, 17), (4, 5, 15, 14), (1, 2, 12, 11), (8, 9, 19, 18), (29, 20, 30, 39), (19, 10, 20, 29), (16, 17, 27, 26), (13, 14, 24, 23), (10, 11, 21, 20), (17, 18, 28, 27), (14, 15, 25, 24), (11, 12, 22, 21), (18, 19, 29, 28), (15, 16, 26, 25), (31, 32, 33, 34, 35, 36, 37, 38, 39, 30), (26, 27, 37, 36), (23, 24, 34, 33), (20, 21, 31, 30), (27, 28, 38, 37), (24, 25, 35, 34), (21, 22, 32, 31), (28, 29, 39, 38), (25, 26, 36, 35), (22, 23, 33, 32)])
me_circle.polygons.foreach_set('material_index', [0, 0, 0, 0, 0, 0, 0, 0, 0, 0, 0, 0, 0, 0, 0, 0, 0, 0, 0, 0, 0, 0, 1, 0, 0, 0, 0, 0, 0, 0, 0, 0])
me_circle.materials.append(mat_material_001)
me_circle.materials.append(mat_cheese)
me_circle.use_remesh_preserve_volume = False
me_circle.use_remesh_preserve_attributes = False
me_circle.use_mirror_vertex_groups = False
me_circle.update()

# ---- objects
ob_plane_002 = bpy.data.objects.new('Plane.002', me_plane_002)
ob_plane_001 = bpy.data.objects.new('Plane.001', me_plane_001)
ob_plane = bpy.data.objects.new('Plane', me_plane)
ob_circle_017 = bpy.data.objects.new('Circle.017', me_circle_017)
ob_circle_016 = bpy.data.objects.new('Circle.016', me_circle_016)
ob_circle_015 = bpy.data.objects.new('Circle.015', me_circle_015)
ob_circle_014 = bpy.data.objects.new('Circle.014', me_circle_014)
ob_circle_013 = bpy.data.objects.new('Circle.013', me_circle_013)
ob_circle_012 = bpy.data.objects.new('Circle.012', me_circle_012)
ob_circle_011 = bpy.data.objects.new('Circle.011', me_circle_011)
ob_circle_010 = bpy.data.objects.new('Circle.010', me_circle_010)
ob_circle_009 = bpy.data.objects.new('Circle.009', me_circle_009)
ob_circle_008 = bpy.data.objects.new('Circle.008', me_circle_008)
ob_circle_007 = bpy.data.objects.new('Circle.007', me_circle_007)
ob_circle_006 = bpy.data.objects.new('Circle.006', me_circle_006)
ob_circle_005 = bpy.data.objects.new('Circle.005', me_circle_005)
ob_circle_004 = bpy.data.objects.new('Circle.004', me_circle_004)
ob_circle_003 = bpy.data.objects.new('Circle.003', me_circle_003)
ob_circle_002 = bpy.data.objects.new('Circle.002', me_circle_002)
ob_circle_001 = bpy.data.objects.new('Circle.001', me_circle_001)
ob_circle = bpy.data.objects.new('Circle', me_circle)

# ---- transforms, parenting, visibility, modifiers, constraints
ob_plane_002.location = (0.344, -0.1418, 0.02706)
ob_plane_002.rotation_euler = (0.0, -0.0, -1.167)
ob_plane_002.scale = (0.1791, 0.1791, 0.1791)
ob_plane_002.lineart.crease_threshold = 0.0
ob_plane_001.location = (0.02537, 0.3594, 0.02706)
ob_plane_001.rotation_euler = (0.0, -0.0, -0.7206)
ob_plane_001.scale = (0.1791, 0.1791, 0.1791)
ob_plane_001.lineart.crease_threshold = 0.0
ob_plane.location = (-0.3677, -0.2484, 0.02706)
ob_plane.scale = (0.1791, 0.1791, 0.1791)
ob_plane.lineart.crease_threshold = 0.0
ob_circle_017.location = (0.8, -0.03319, 0.1554)
ob_circle_017.scale = (0.1877, 0.1877, 0.1877)
ob_circle_017.lineart.crease_threshold = 0.0
ob_circle_016.location = (0.5539, -0.6943, 0.1554)
ob_circle_016.scale = (0.1877, 0.1877, 0.1877)
ob_circle_016.lineart.crease_threshold = 0.0
ob_circle_015.location = (-0.5101, -0.5695, 0.1554)
ob_circle_015.scale = (0.1877, 0.1877, 0.1877)
ob_circle_015.lineart.crease_threshold = 0.0
ob_circle_014.location = (-0.3053, -0.1146, 0.1586)
ob_circle_014.rotation_euler = (0.0, 0.1176, 0.0)
ob_circle_014.scale = (0.1877, 0.1877, 0.1877)
ob_circle_014.lineart.crease_threshold = 0.0
ob_circle_013.location = (0.3833, -0.1314, 0.1554)
ob_circle_013.scale = (0.1877, 0.1877, 0.1877)
ob_circle_013.lineart.crease_threshold = 0.0
ob_circle_012.location = (-0.02221, -0.8711, 0.1554)
ob_circle_012.scale = (0.1877, 0.1877, 0.1877)
ob_circle_012.lineart.crease_threshold = 0.0
ob_circle_011.location = (-0.2787, 0.5447, 0.1554)
ob_circle_011.scale = (0.1877, 0.1877, 0.1877)
ob_circle_011.lineart.crease_threshold = 0.0
ob_circle_010.location = (0.05481, -0.4541, 0.1809)
ob_circle_010.scale = (0.1877, 0.1877, 0.1877)
ob_circle_010.lineart.crease_threshold = 0.0
ob_circle_009.location = (-0.01895, 0.1776, 0.1554)
ob_circle_009.scale = (0.1877, 0.1877, 0.1877)
ob_circle_009.lineart.crease_threshold = 0.0
ob_circle_008.location = (0.1551, -0.5021, 0.02276)
ob_circle_008.scale = (0.1877, 0.1877, 0.1877)
ob_circle_008.lineart.crease_threshold = 0.0
ob_circle_007.location = (-0.2713, -0.4418, 0.02276)
ob_circle_007.scale = (0.1877, 0.1877, 0.1877)
ob_circle_007.lineart.crease_threshold = 0.0
ob_circle_006.location = (-0.6083, -0.1214, 0.02276)
ob_circle_006.scale = (0.1877, 0.1877, 0.1877)
ob_circle_006.lineart.crease_threshold = 0.0
ob_circle_005.location = (-0.4206, 0.3424, 0.02276)
ob_circle_005.scale = (0.1877, 0.1877, 0.1877)
ob_circle_005.lineart.crease_threshold = 0.0
ob_circle_004.location = (-0.01895, -0.02311, 0.02276)
ob_circle_004.scale = (0.1877, 0.1877, 0.1877)
ob_circle_004.lineart.crease_threshold = 0.0
ob_circle_003.location = (0.5701, -0.235, 0.02276)
ob_circle_003.scale = (0.1877, 0.1877, 0.1877)
ob_circle_003.lineart.crease_threshold = 0.0
ob_circle_002.location = (0.4487, 0.2873, 0.02276)
ob_circle_002.scale = (0.1877, 0.1877, 0.1877)
ob_circle_002.lineart.crease_threshold = 0.0
ob_circle_001.location = (0.0, 0.6056, 0.01904)
ob_circle_001.scale = (0.1877, 0.1877, 0.1877)
ob_circle_001.lineart.crease_threshold = 0.0
ob_circle.location = (0.0, 0.0, 0.0)
ob_circle.lineart.crease_threshold = 0.0

# ---- collection membership
col_collection_1.objects.link(ob_plane_002)
col_collection_1.objects.link(ob_plane_001)
col_collection_1.objects.link(ob_plane)
col_collection_1.objects.link(ob_circle_017)
col_collection_1.objects.link(ob_circle_016)
col_collection_1.objects.link(ob_circle_015)
col_collection_1.objects.link(ob_circle_014)
col_collection_1.objects.link(ob_circle_013)
col_collection_1.objects.link(ob_circle_012)
col_collection_1.objects.link(ob_circle_011)
col_collection_1.objects.link(ob_circle_010)
col_collection_1.objects.link(ob_circle_009)
col_collection_1.objects.link(ob_circle_008)
col_collection_1.objects.link(ob_circle_007)
col_collection_1.objects.link(ob_circle_006)
col_collection_1.objects.link(ob_circle_005)
col_collection_1.objects.link(ob_circle_004)
col_collection_1.objects.link(ob_circle_003)
col_collection_1.objects.link(ob_circle_002)
col_collection_1.objects.link(ob_circle_001)
col_collection_1.objects.link(ob_circle)

# ---- scene / render settings (as saved in the file)
scene.frame_start = 1; scene.frame_end = 250; scene.frame_set(1)
scene.render.engine = 'BLENDER_EEVEE_NEXT'
scene.render.resolution_percentage = 50
scene.render.dither_intensity = 0.0
scene.cycles.use_denoising = False
scene.cycles.samples = 128
scene.cycles.sampling_pattern = 'TABULATED_SOBOL'
scene.cycles.use_adaptive_sampling = False
scene.cycles.use_light_tree = False
scene.cycles.blur_glossy = 0.0
scene.cycles.sample_clamp_indirect = 0.0
scene.view_settings.view_transform = 'Standard'
bpy.context.view_layer.update()

# ---- added for rendering (the .blend has no active camera and no usable light): camera, sun
cam_auto = bpy.data.cameras.new('AutoCamera')
cam_auto.lens = 50.0
cam_auto.sensor_width = 36.0
cam_auto.clip_end = 1000.0
ob_auto_camera = bpy.data.objects.new('AutoCamera', cam_auto)
scene.collection.objects.link(ob_auto_camera)
ob_auto_camera.location = (2.55422, -3.06507, 2.07145)
ob_auto_camera.rotation_euler = (1.09748, -7.21219e-08, 0.694738)
scene.camera = ob_auto_camera
light_auto_sun = bpy.data.lights.new('AutoSun', 'SUN')
light_auto_sun.energy = 3.0
light_auto_sun.angle = 0.0523599
ob_auto_sun = bpy.data.objects.new('AutoSun', light_auto_sun)
scene.collection.objects.link(ob_auto_sun)
ob_auto_sun.rotation_euler = (0.872665, 0.174533, 0.523599)
bpy.context.view_layer.update()
